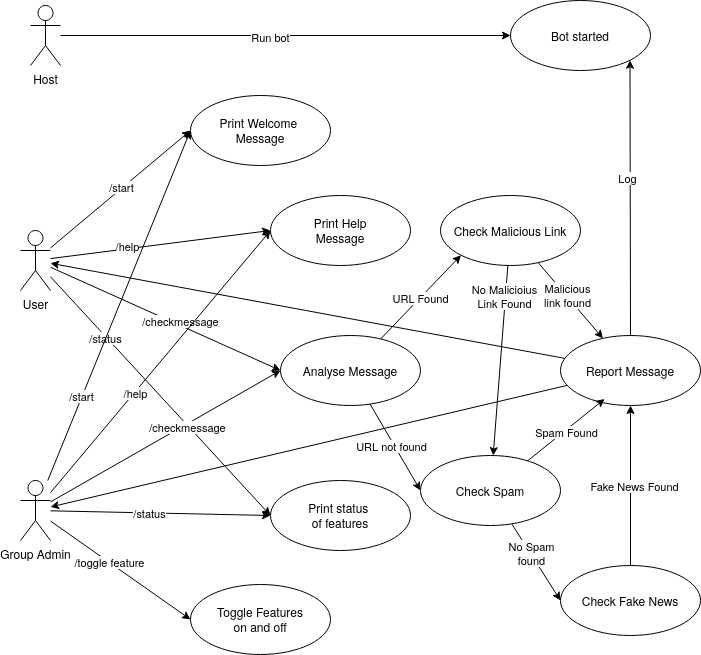

The diagram above was exported from draw.io. Its source (the exported page's mxGraphModel, read from the mxfile embedded in the PNG):
<mxGraphModel dx="1253" dy="812" grid="1" gridSize="10" guides="1" tooltips="1" connect="1" arrows="1" fold="1" page="1" pageScale="1" pageWidth="850" pageHeight="1100" math="0" shadow="0">
  <root>
    <mxCell id="0" />
    <mxCell id="1" parent="0" />
    <mxCell id="S_kV412zjn6Jai1kGIni-11" style="rounded=0;orthogonalLoop=1;jettySize=auto;html=1;entryX=0;entryY=0.5;entryDx=0;entryDy=0;" edge="1" parent="1" source="S_kV412zjn6Jai1kGIni-2" target="S_kV412zjn6Jai1kGIni-7">
      <mxGeometry relative="1" as="geometry" />
    </mxCell>
    <mxCell id="S_kV412zjn6Jai1kGIni-21" value="/start" style="edgeLabel;html=1;align=center;verticalAlign=middle;resizable=0;points=[];fontFamily=Helvetica;fontSize=11;fontColor=default;labelBackgroundColor=default;" vertex="1" connectable="0" parent="S_kV412zjn6Jai1kGIni-11">
      <mxGeometry x="0.0174" y="1" relative="1" as="geometry">
        <mxPoint as="offset" />
      </mxGeometry>
    </mxCell>
    <mxCell id="S_kV412zjn6Jai1kGIni-12" style="edgeStyle=none;shape=connector;rounded=0;orthogonalLoop=1;jettySize=auto;html=1;entryX=0;entryY=0.5;entryDx=0;entryDy=0;strokeColor=default;align=center;verticalAlign=middle;fontFamily=Helvetica;fontSize=11;fontColor=default;labelBackgroundColor=default;endArrow=classic;" edge="1" parent="1" source="S_kV412zjn6Jai1kGIni-2" target="S_kV412zjn6Jai1kGIni-8">
      <mxGeometry relative="1" as="geometry" />
    </mxCell>
    <mxCell id="S_kV412zjn6Jai1kGIni-22" value="&lt;div&gt;/help&lt;/div&gt;" style="edgeLabel;html=1;align=center;verticalAlign=middle;resizable=0;points=[];fontFamily=Helvetica;fontSize=11;fontColor=default;labelBackgroundColor=default;" vertex="1" connectable="0" parent="S_kV412zjn6Jai1kGIni-12">
      <mxGeometry x="-0.2948" y="3" relative="1" as="geometry">
        <mxPoint as="offset" />
      </mxGeometry>
    </mxCell>
    <mxCell id="S_kV412zjn6Jai1kGIni-13" style="edgeStyle=none;shape=connector;rounded=0;orthogonalLoop=1;jettySize=auto;html=1;entryX=0;entryY=0.5;entryDx=0;entryDy=0;strokeColor=default;align=center;verticalAlign=middle;fontFamily=Helvetica;fontSize=11;fontColor=default;labelBackgroundColor=default;endArrow=classic;" edge="1" parent="1" source="S_kV412zjn6Jai1kGIni-2" target="S_kV412zjn6Jai1kGIni-10">
      <mxGeometry relative="1" as="geometry" />
    </mxCell>
    <mxCell id="S_kV412zjn6Jai1kGIni-23" value="/status" style="edgeLabel;html=1;align=center;verticalAlign=middle;resizable=0;points=[];fontFamily=Helvetica;fontSize=11;fontColor=default;labelBackgroundColor=default;" vertex="1" connectable="0" parent="S_kV412zjn6Jai1kGIni-13">
      <mxGeometry x="-0.4968" y="-1" relative="1" as="geometry">
        <mxPoint as="offset" />
      </mxGeometry>
    </mxCell>
    <mxCell id="S_kV412zjn6Jai1kGIni-29" style="edgeStyle=none;shape=connector;rounded=0;orthogonalLoop=1;jettySize=auto;html=1;entryX=0;entryY=0.5;entryDx=0;entryDy=0;strokeColor=default;align=center;verticalAlign=middle;fontFamily=Helvetica;fontSize=11;fontColor=default;labelBackgroundColor=default;endArrow=classic;" edge="1" parent="1" source="S_kV412zjn6Jai1kGIni-2" target="S_kV412zjn6Jai1kGIni-28">
      <mxGeometry relative="1" as="geometry" />
    </mxCell>
    <mxCell id="S_kV412zjn6Jai1kGIni-66" value="/checkmessage" style="edgeLabel;html=1;align=center;verticalAlign=middle;resizable=0;points=[];fontFamily=Helvetica;fontSize=11;fontColor=default;labelBackgroundColor=default;" vertex="1" connectable="0" parent="S_kV412zjn6Jai1kGIni-29">
      <mxGeometry x="0.1143" y="4" relative="1" as="geometry">
        <mxPoint as="offset" />
      </mxGeometry>
    </mxCell>
    <mxCell id="S_kV412zjn6Jai1kGIni-2" value="User" style="shape=umlActor;verticalLabelPosition=bottom;verticalAlign=top;html=1;outlineConnect=0;" vertex="1" parent="1">
      <mxGeometry x="60" y="305" width="30" height="60" as="geometry" />
    </mxCell>
    <mxCell id="S_kV412zjn6Jai1kGIni-14" style="edgeStyle=none;shape=connector;rounded=0;orthogonalLoop=1;jettySize=auto;html=1;entryX=0;entryY=0.5;entryDx=0;entryDy=0;strokeColor=default;align=center;verticalAlign=middle;fontFamily=Helvetica;fontSize=11;fontColor=default;labelBackgroundColor=default;endArrow=classic;" edge="1" parent="1" source="S_kV412zjn6Jai1kGIni-3" target="S_kV412zjn6Jai1kGIni-7">
      <mxGeometry relative="1" as="geometry" />
    </mxCell>
    <mxCell id="S_kV412zjn6Jai1kGIni-27" value="/start" style="edgeLabel;html=1;align=center;verticalAlign=middle;resizable=0;points=[];fontFamily=Helvetica;fontSize=11;fontColor=default;labelBackgroundColor=default;" vertex="1" connectable="0" parent="S_kV412zjn6Jai1kGIni-14">
      <mxGeometry x="-0.5174" y="1" relative="1" as="geometry">
        <mxPoint as="offset" />
      </mxGeometry>
    </mxCell>
    <mxCell id="S_kV412zjn6Jai1kGIni-15" style="edgeStyle=none;shape=connector;rounded=0;orthogonalLoop=1;jettySize=auto;html=1;entryX=0;entryY=0.5;entryDx=0;entryDy=0;strokeColor=default;align=center;verticalAlign=middle;fontFamily=Helvetica;fontSize=11;fontColor=default;labelBackgroundColor=default;endArrow=classic;" edge="1" parent="1" source="S_kV412zjn6Jai1kGIni-3" target="S_kV412zjn6Jai1kGIni-8">
      <mxGeometry relative="1" as="geometry" />
    </mxCell>
    <mxCell id="S_kV412zjn6Jai1kGIni-26" value="/help" style="edgeLabel;html=1;align=center;verticalAlign=middle;resizable=0;points=[];fontFamily=Helvetica;fontSize=11;fontColor=default;labelBackgroundColor=default;" vertex="1" connectable="0" parent="S_kV412zjn6Jai1kGIni-15">
      <mxGeometry x="-0.2324" y="-1" relative="1" as="geometry">
        <mxPoint as="offset" />
      </mxGeometry>
    </mxCell>
    <mxCell id="S_kV412zjn6Jai1kGIni-16" style="edgeStyle=none;shape=connector;rounded=0;orthogonalLoop=1;jettySize=auto;html=1;entryX=0;entryY=0.5;entryDx=0;entryDy=0;strokeColor=default;align=center;verticalAlign=middle;fontFamily=Helvetica;fontSize=11;fontColor=default;labelBackgroundColor=default;endArrow=classic;" edge="1" parent="1" source="S_kV412zjn6Jai1kGIni-3" target="S_kV412zjn6Jai1kGIni-10">
      <mxGeometry relative="1" as="geometry" />
    </mxCell>
    <mxCell id="S_kV412zjn6Jai1kGIni-25" value="/status" style="edgeLabel;html=1;align=center;verticalAlign=middle;resizable=0;points=[];fontFamily=Helvetica;fontSize=11;fontColor=default;labelBackgroundColor=default;" vertex="1" connectable="0" parent="S_kV412zjn6Jai1kGIni-16">
      <mxGeometry x="-0.1022" relative="1" as="geometry">
        <mxPoint as="offset" />
      </mxGeometry>
    </mxCell>
    <mxCell id="S_kV412zjn6Jai1kGIni-17" style="edgeStyle=none;shape=connector;rounded=0;orthogonalLoop=1;jettySize=auto;html=1;entryX=0;entryY=0.5;entryDx=0;entryDy=0;strokeColor=default;align=center;verticalAlign=middle;fontFamily=Helvetica;fontSize=11;fontColor=default;labelBackgroundColor=default;endArrow=classic;" edge="1" parent="1" source="S_kV412zjn6Jai1kGIni-3" target="S_kV412zjn6Jai1kGIni-9">
      <mxGeometry relative="1" as="geometry" />
    </mxCell>
    <mxCell id="S_kV412zjn6Jai1kGIni-24" value="/toggle feature" style="edgeLabel;html=1;align=center;verticalAlign=middle;resizable=0;points=[];fontFamily=Helvetica;fontSize=11;fontColor=default;labelBackgroundColor=default;" vertex="1" connectable="0" parent="S_kV412zjn6Jai1kGIni-17">
      <mxGeometry x="-0.1582" relative="1" as="geometry">
        <mxPoint as="offset" />
      </mxGeometry>
    </mxCell>
    <mxCell id="S_kV412zjn6Jai1kGIni-30" style="edgeStyle=none;shape=connector;rounded=0;orthogonalLoop=1;jettySize=auto;html=1;entryX=0;entryY=0.5;entryDx=0;entryDy=0;strokeColor=default;align=center;verticalAlign=middle;fontFamily=Helvetica;fontSize=11;fontColor=default;labelBackgroundColor=default;endArrow=classic;" edge="1" parent="1" source="S_kV412zjn6Jai1kGIni-3" target="S_kV412zjn6Jai1kGIni-28">
      <mxGeometry relative="1" as="geometry" />
    </mxCell>
    <mxCell id="S_kV412zjn6Jai1kGIni-67" value="/checkmessage" style="edgeLabel;html=1;align=center;verticalAlign=middle;resizable=0;points=[];fontFamily=Helvetica;fontSize=11;fontColor=default;labelBackgroundColor=default;" vertex="1" connectable="0" parent="S_kV412zjn6Jai1kGIni-30">
      <mxGeometry x="0.1776" y="-3" relative="1" as="geometry">
        <mxPoint as="offset" />
      </mxGeometry>
    </mxCell>
    <mxCell id="S_kV412zjn6Jai1kGIni-3" value="Group Admin" style="shape=umlActor;verticalLabelPosition=bottom;verticalAlign=top;html=1;outlineConnect=0;" vertex="1" parent="1">
      <mxGeometry x="60" y="555" width="30" height="60" as="geometry" />
    </mxCell>
    <mxCell id="S_kV412zjn6Jai1kGIni-18" style="edgeStyle=none;shape=connector;rounded=0;orthogonalLoop=1;jettySize=auto;html=1;entryX=0;entryY=0.5;entryDx=0;entryDy=0;strokeColor=default;align=center;verticalAlign=middle;fontFamily=Helvetica;fontSize=11;fontColor=default;labelBackgroundColor=default;endArrow=classic;" edge="1" parent="1" source="S_kV412zjn6Jai1kGIni-4" target="S_kV412zjn6Jai1kGIni-6">
      <mxGeometry relative="1" as="geometry" />
    </mxCell>
    <mxCell id="S_kV412zjn6Jai1kGIni-20" value="Run bot" style="edgeLabel;html=1;align=center;verticalAlign=middle;resizable=0;points=[];fontFamily=Helvetica;fontSize=11;fontColor=default;labelBackgroundColor=default;" vertex="1" connectable="0" parent="S_kV412zjn6Jai1kGIni-18">
      <mxGeometry x="-0.0706" y="-1" relative="1" as="geometry">
        <mxPoint as="offset" />
      </mxGeometry>
    </mxCell>
    <mxCell id="S_kV412zjn6Jai1kGIni-4" value="Host" style="shape=umlActor;verticalLabelPosition=bottom;verticalAlign=top;html=1;outlineConnect=0;" vertex="1" parent="1">
      <mxGeometry x="70" y="80" width="30" height="60" as="geometry" />
    </mxCell>
    <mxCell id="S_kV412zjn6Jai1kGIni-6" value="Bot started" style="ellipse;whiteSpace=wrap;html=1;" vertex="1" parent="1">
      <mxGeometry x="550" y="75" width="140" height="70" as="geometry" />
    </mxCell>
    <mxCell id="S_kV412zjn6Jai1kGIni-7" value="&lt;div&gt;Print Welcome&amp;nbsp;&lt;/div&gt;&lt;div&gt;Message&lt;/div&gt;" style="ellipse;whiteSpace=wrap;html=1;" vertex="1" parent="1">
      <mxGeometry x="230" y="170" width="140" height="70" as="geometry" />
    </mxCell>
    <mxCell id="S_kV412zjn6Jai1kGIni-8" value="&lt;div&gt;Print Help&lt;/div&gt;&lt;div&gt;Message&lt;/div&gt;" style="ellipse;whiteSpace=wrap;html=1;" vertex="1" parent="1">
      <mxGeometry x="310" y="270" width="140" height="70" as="geometry" />
    </mxCell>
    <mxCell id="S_kV412zjn6Jai1kGIni-9" value="&lt;div&gt;Toggle Features&lt;/div&gt;&lt;div&gt;on and off&lt;/div&gt;" style="ellipse;whiteSpace=wrap;html=1;" vertex="1" parent="1">
      <mxGeometry x="230" y="659" width="140" height="70" as="geometry" />
    </mxCell>
    <mxCell id="S_kV412zjn6Jai1kGIni-10" value="&lt;div&gt;Print status&amp;nbsp;&lt;/div&gt;&lt;div&gt;of features&lt;/div&gt;" style="ellipse;whiteSpace=wrap;html=1;" vertex="1" parent="1">
      <mxGeometry x="310" y="555" width="140" height="70" as="geometry" />
    </mxCell>
    <mxCell id="S_kV412zjn6Jai1kGIni-71" style="edgeStyle=none;shape=connector;rounded=0;orthogonalLoop=1;jettySize=auto;html=1;strokeColor=default;align=center;verticalAlign=middle;fontFamily=Helvetica;fontSize=11;fontColor=default;labelBackgroundColor=default;endArrow=classic;entryX=0;entryY=1;entryDx=0;entryDy=0;" edge="1" parent="1" source="S_kV412zjn6Jai1kGIni-28" target="S_kV412zjn6Jai1kGIni-73">
      <mxGeometry relative="1" as="geometry">
        <mxPoint x="520" y="330" as="targetPoint" />
      </mxGeometry>
    </mxCell>
    <mxCell id="S_kV412zjn6Jai1kGIni-72" value="URL Found" style="edgeLabel;html=1;align=center;verticalAlign=middle;resizable=0;points=[];fontFamily=Helvetica;fontSize=11;fontColor=default;labelBackgroundColor=default;" vertex="1" connectable="0" parent="S_kV412zjn6Jai1kGIni-71">
      <mxGeometry x="-0.022" relative="1" as="geometry">
        <mxPoint as="offset" />
      </mxGeometry>
    </mxCell>
    <mxCell id="S_kV412zjn6Jai1kGIni-75" style="edgeStyle=none;shape=connector;rounded=0;orthogonalLoop=1;jettySize=auto;html=1;entryX=0;entryY=0.5;entryDx=0;entryDy=0;strokeColor=default;align=center;verticalAlign=middle;fontFamily=Helvetica;fontSize=11;fontColor=default;labelBackgroundColor=default;endArrow=classic;" edge="1" parent="1" source="S_kV412zjn6Jai1kGIni-28" target="S_kV412zjn6Jai1kGIni-74">
      <mxGeometry relative="1" as="geometry" />
    </mxCell>
    <mxCell id="S_kV412zjn6Jai1kGIni-78" value="URL not found" style="edgeLabel;html=1;align=center;verticalAlign=middle;resizable=0;points=[];fontFamily=Helvetica;fontSize=11;fontColor=default;labelBackgroundColor=default;" vertex="1" connectable="0" parent="S_kV412zjn6Jai1kGIni-75">
      <mxGeometry x="-0.0505" y="-3" relative="1" as="geometry">
        <mxPoint as="offset" />
      </mxGeometry>
    </mxCell>
    <mxCell id="S_kV412zjn6Jai1kGIni-28" value="Analyse Message" style="ellipse;whiteSpace=wrap;html=1;" vertex="1" parent="1">
      <mxGeometry x="320" y="410" width="140" height="70" as="geometry" />
    </mxCell>
    <mxCell id="S_kV412zjn6Jai1kGIni-39" value="" style="edgeStyle=none;shape=connector;rounded=0;orthogonalLoop=1;jettySize=auto;html=1;strokeColor=default;align=center;verticalAlign=middle;fontFamily=Helvetica;fontSize=11;fontColor=default;labelBackgroundColor=default;endArrow=classic;exitX=1;exitY=1;exitDx=0;exitDy=0;" edge="1" parent="1" target="S_kV412zjn6Jai1kGIni-38">
      <mxGeometry relative="1" as="geometry">
        <mxPoint x="669.7431151624403" y="379.6253045358616" as="sourcePoint" />
      </mxGeometry>
    </mxCell>
    <mxCell id="S_kV412zjn6Jai1kGIni-44" value="No malicious links" style="edgeLabel;html=1;align=center;verticalAlign=middle;resizable=0;points=[];fontFamily=Helvetica;fontSize=11;fontColor=default;labelBackgroundColor=default;" vertex="1" connectable="0" parent="S_kV412zjn6Jai1kGIni-39">
      <mxGeometry x="-0.1727" relative="1" as="geometry">
        <mxPoint as="offset" />
      </mxGeometry>
    </mxCell>
    <mxCell id="S_kV412zjn6Jai1kGIni-43" value="" style="edgeStyle=none;shape=connector;rounded=0;orthogonalLoop=1;jettySize=auto;html=1;strokeColor=default;align=center;verticalAlign=middle;fontFamily=Helvetica;fontSize=11;fontColor=default;labelBackgroundColor=default;endArrow=classic;" edge="1" parent="1" source="S_kV412zjn6Jai1kGIni-38">
      <mxGeometry relative="1" as="geometry">
        <mxPoint x="649.9999999999998" y="300" as="targetPoint" />
      </mxGeometry>
    </mxCell>
    <mxCell id="S_kV412zjn6Jai1kGIni-69" style="edgeStyle=none;shape=connector;rounded=0;orthogonalLoop=1;jettySize=auto;html=1;strokeColor=default;align=center;verticalAlign=middle;fontFamily=Helvetica;fontSize=11;fontColor=default;labelBackgroundColor=default;endArrow=classic;" edge="1" parent="1" source="S_kV412zjn6Jai1kGIni-68" target="S_kV412zjn6Jai1kGIni-2">
      <mxGeometry relative="1" as="geometry" />
    </mxCell>
    <mxCell id="S_kV412zjn6Jai1kGIni-70" style="edgeStyle=none;shape=connector;rounded=0;orthogonalLoop=1;jettySize=auto;html=1;strokeColor=default;align=center;verticalAlign=middle;fontFamily=Helvetica;fontSize=11;fontColor=default;labelBackgroundColor=default;endArrow=classic;" edge="1" parent="1" source="S_kV412zjn6Jai1kGIni-68" target="S_kV412zjn6Jai1kGIni-3">
      <mxGeometry relative="1" as="geometry" />
    </mxCell>
    <mxCell id="S_kV412zjn6Jai1kGIni-86" style="edgeStyle=none;shape=connector;rounded=0;orthogonalLoop=1;jettySize=auto;html=1;entryX=1;entryY=1;entryDx=0;entryDy=0;strokeColor=default;align=center;verticalAlign=middle;fontFamily=Helvetica;fontSize=11;fontColor=default;labelBackgroundColor=default;endArrow=classic;" edge="1" parent="1" source="S_kV412zjn6Jai1kGIni-68" target="S_kV412zjn6Jai1kGIni-6">
      <mxGeometry relative="1" as="geometry" />
    </mxCell>
    <mxCell id="S_kV412zjn6Jai1kGIni-89" value="Log" style="edgeLabel;html=1;align=center;verticalAlign=middle;resizable=0;points=[];fontFamily=Helvetica;fontSize=11;fontColor=default;labelBackgroundColor=default;" vertex="1" connectable="0" parent="S_kV412zjn6Jai1kGIni-86">
      <mxGeometry x="0.1514" y="3" relative="1" as="geometry">
        <mxPoint as="offset" />
      </mxGeometry>
    </mxCell>
    <mxCell id="S_kV412zjn6Jai1kGIni-68" value="Report Message" style="ellipse;whiteSpace=wrap;html=1;" vertex="1" parent="1">
      <mxGeometry x="600" y="410" width="140" height="70" as="geometry" />
    </mxCell>
    <mxCell id="S_kV412zjn6Jai1kGIni-76" style="edgeStyle=none;shape=connector;rounded=0;orthogonalLoop=1;jettySize=auto;html=1;strokeColor=default;align=center;verticalAlign=middle;fontFamily=Helvetica;fontSize=11;fontColor=default;labelBackgroundColor=default;endArrow=classic;" edge="1" parent="1" source="S_kV412zjn6Jai1kGIni-73" target="S_kV412zjn6Jai1kGIni-74">
      <mxGeometry relative="1" as="geometry" />
    </mxCell>
    <mxCell id="S_kV412zjn6Jai1kGIni-77" value="&lt;div&gt;No Malicioius&lt;/div&gt;&lt;div&gt;Link Found&lt;/div&gt;" style="edgeLabel;html=1;align=center;verticalAlign=middle;resizable=0;points=[];fontFamily=Helvetica;fontSize=11;fontColor=default;labelBackgroundColor=default;" vertex="1" connectable="0" parent="S_kV412zjn6Jai1kGIni-76">
      <mxGeometry x="-0.67" y="-1" relative="1" as="geometry">
        <mxPoint as="offset" />
      </mxGeometry>
    </mxCell>
    <mxCell id="S_kV412zjn6Jai1kGIni-80" style="edgeStyle=none;shape=connector;rounded=0;orthogonalLoop=1;jettySize=auto;html=1;strokeColor=default;align=center;verticalAlign=middle;fontFamily=Helvetica;fontSize=11;fontColor=default;labelBackgroundColor=default;endArrow=classic;" edge="1" parent="1" source="S_kV412zjn6Jai1kGIni-73" target="S_kV412zjn6Jai1kGIni-68">
      <mxGeometry relative="1" as="geometry" />
    </mxCell>
    <mxCell id="S_kV412zjn6Jai1kGIni-83" value="Malicious &lt;br&gt;link found" style="edgeLabel;html=1;align=center;verticalAlign=middle;resizable=0;points=[];fontFamily=Helvetica;fontSize=11;fontColor=default;labelBackgroundColor=default;" vertex="1" connectable="0" parent="S_kV412zjn6Jai1kGIni-80">
      <mxGeometry x="-0.1287" y="1" relative="1" as="geometry">
        <mxPoint as="offset" />
      </mxGeometry>
    </mxCell>
    <mxCell id="S_kV412zjn6Jai1kGIni-73" value="Check Malicious Link" style="ellipse;whiteSpace=wrap;html=1;" vertex="1" parent="1">
      <mxGeometry x="480" y="270" width="140" height="70" as="geometry" />
    </mxCell>
    <mxCell id="S_kV412zjn6Jai1kGIni-84" style="edgeStyle=none;shape=connector;rounded=0;orthogonalLoop=1;jettySize=auto;html=1;entryX=0;entryY=0.5;entryDx=0;entryDy=0;strokeColor=default;align=center;verticalAlign=middle;fontFamily=Helvetica;fontSize=11;fontColor=default;labelBackgroundColor=default;endArrow=classic;" edge="1" parent="1" source="S_kV412zjn6Jai1kGIni-74" target="S_kV412zjn6Jai1kGIni-81">
      <mxGeometry relative="1" as="geometry" />
    </mxCell>
    <mxCell id="S_kV412zjn6Jai1kGIni-85" value="&lt;div&gt;No Spam&lt;/div&gt;&lt;div&gt;found&lt;/div&gt;" style="edgeLabel;html=1;align=center;verticalAlign=middle;resizable=0;points=[];fontFamily=Helvetica;fontSize=11;fontColor=default;labelBackgroundColor=default;" vertex="1" connectable="0" parent="S_kV412zjn6Jai1kGIni-84">
      <mxGeometry x="-0.2311" relative="1" as="geometry">
        <mxPoint as="offset" />
      </mxGeometry>
    </mxCell>
    <mxCell id="S_kV412zjn6Jai1kGIni-74" value="Check Spam" style="ellipse;whiteSpace=wrap;html=1;" vertex="1" parent="1">
      <mxGeometry x="460" y="530" width="140" height="70" as="geometry" />
    </mxCell>
    <mxCell id="S_kV412zjn6Jai1kGIni-79" style="edgeStyle=none;shape=connector;rounded=0;orthogonalLoop=1;jettySize=auto;html=1;entryX=0.315;entryY=0.907;entryDx=0;entryDy=0;entryPerimeter=0;strokeColor=default;align=center;verticalAlign=middle;fontFamily=Helvetica;fontSize=11;fontColor=default;labelBackgroundColor=default;endArrow=classic;" edge="1" parent="1" source="S_kV412zjn6Jai1kGIni-74" target="S_kV412zjn6Jai1kGIni-68">
      <mxGeometry relative="1" as="geometry" />
    </mxCell>
    <mxCell id="S_kV412zjn6Jai1kGIni-82" value="Spam Found" style="edgeLabel;html=1;align=center;verticalAlign=middle;resizable=0;points=[];fontFamily=Helvetica;fontSize=11;fontColor=default;labelBackgroundColor=default;" vertex="1" connectable="0" parent="S_kV412zjn6Jai1kGIni-79">
      <mxGeometry x="-0.0289" y="-2" relative="1" as="geometry">
        <mxPoint as="offset" />
      </mxGeometry>
    </mxCell>
    <mxCell id="S_kV412zjn6Jai1kGIni-87" style="edgeStyle=none;shape=connector;rounded=0;orthogonalLoop=1;jettySize=auto;html=1;entryX=0.5;entryY=1;entryDx=0;entryDy=0;strokeColor=default;align=center;verticalAlign=middle;fontFamily=Helvetica;fontSize=11;fontColor=default;labelBackgroundColor=default;endArrow=classic;" edge="1" parent="1" source="S_kV412zjn6Jai1kGIni-81" target="S_kV412zjn6Jai1kGIni-68">
      <mxGeometry relative="1" as="geometry" />
    </mxCell>
    <mxCell id="S_kV412zjn6Jai1kGIni-88" value="Fake News Found" style="edgeLabel;html=1;align=center;verticalAlign=middle;resizable=0;points=[];fontFamily=Helvetica;fontSize=11;fontColor=default;labelBackgroundColor=default;" vertex="1" connectable="0" parent="S_kV412zjn6Jai1kGIni-87">
      <mxGeometry y="-3" relative="1" as="geometry">
        <mxPoint as="offset" />
      </mxGeometry>
    </mxCell>
    <mxCell id="S_kV412zjn6Jai1kGIni-81" value="Check Fake News" style="ellipse;whiteSpace=wrap;html=1;" vertex="1" parent="1">
      <mxGeometry x="600" y="640" width="140" height="70" as="geometry" />
    </mxCell>
  </root>
</mxGraphModel>